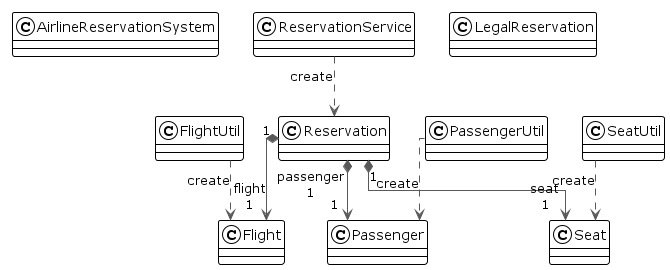

The diagram above was rendered by PlantUML. Its source (embedded in the PNG):
@startuml

!theme plain
top to bottom direction
skinparam linetype ortho

class AirlineReservationSystem
class Flight
class FlightUtil
class LegalReservation
class Passenger
class PassengerUtil
class Reservation
class ReservationService
class Seat
class SeatUtil

FlightUtil                -[#595959,dashed]->  Flight                   : "«create»"
PassengerUtil             -[#595959,dashed]->  Passenger                : "«create»"
Reservation              "1" *-[#595959,plain]-> "flight\n1" Flight                   
Reservation              "1" *-[#595959,plain]-> "passenger\n1" Passenger                
Reservation              "1" *-[#595959,plain]-> "seat\n1" Seat                     
ReservationService        -[#595959,dashed]->  Reservation              : "«create»"
SeatUtil                  -[#595959,dashed]->  Seat                     : "«create»"
@enduml